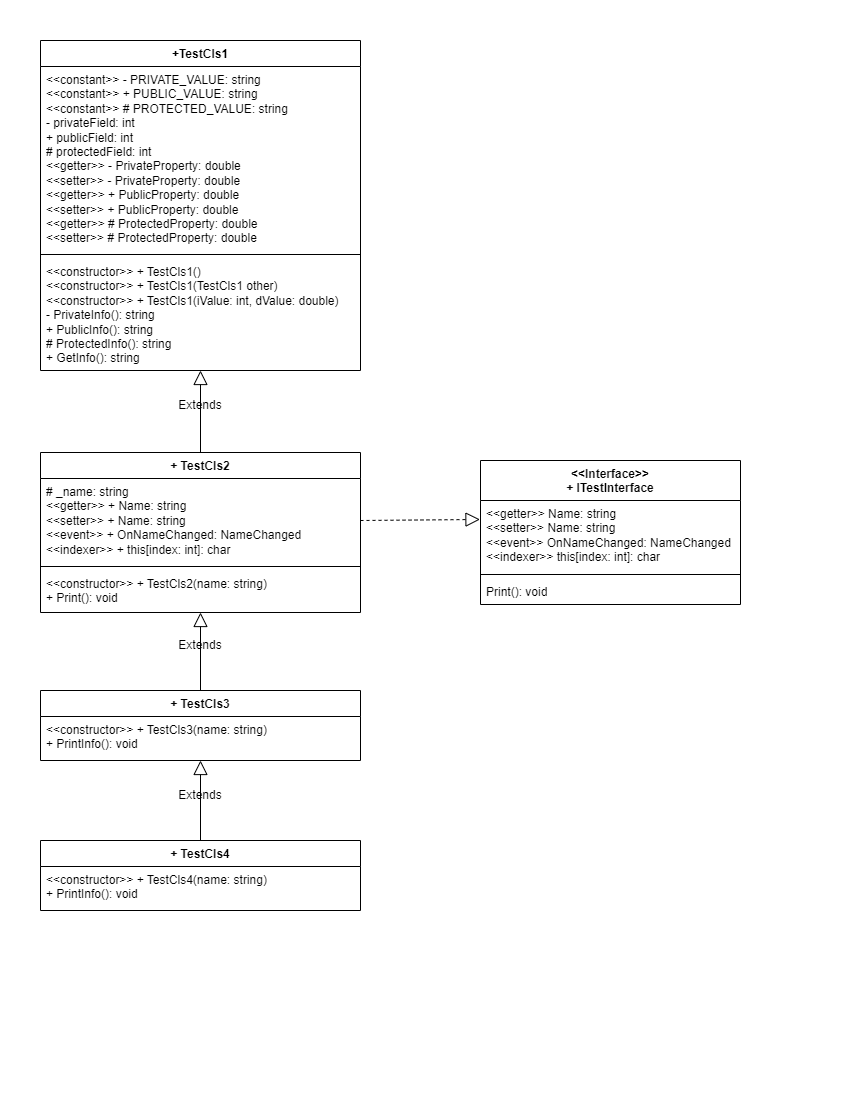

The diagram above was exported from draw.io. Its source (the exported page's mxGraphModel, read from the mxfile embedded in the PNG):
<mxGraphModel dx="1050" dy="569" grid="1" gridSize="10" guides="1" tooltips="1" connect="1" arrows="1" fold="1" page="1" pageScale="1" pageWidth="850" pageHeight="1100" math="0" shadow="0">
  <root>
    <mxCell id="0" />
    <mxCell id="1" parent="0" />
    <mxCell id="nlzwGY6cPTsEjiAZHT3V-16" value="+TestCls1" style="swimlane;fontStyle=1;align=center;verticalAlign=top;childLayout=stackLayout;horizontal=1;startSize=26;horizontalStack=0;resizeParent=1;resizeParentMax=0;resizeLast=0;collapsible=1;marginBottom=0;whiteSpace=wrap;html=1;" parent="1" vertex="1">
      <mxGeometry x="40" y="40" width="320" height="330" as="geometry" />
    </mxCell>
    <mxCell id="nlzwGY6cPTsEjiAZHT3V-17" value="&amp;lt;&amp;lt;constant&amp;gt;&amp;gt; - PRIVATE_VALUE: string&lt;br&gt;&amp;lt;&amp;lt;constant&amp;gt;&amp;gt; + PUBLIC_VALUE: string&lt;br&gt;&amp;lt;&amp;lt;constant&amp;gt;&amp;gt; # PROTECTED_VALUE: string&lt;br&gt;- privateField: int&lt;br&gt;+ publicField: int&lt;br&gt;# protectedField: int&lt;br&gt;&amp;lt;&amp;lt;getter&amp;gt;&amp;gt; - PrivateProperty: double&lt;br&gt;&amp;lt;&amp;lt;setter&amp;gt;&amp;gt; - PrivateProperty: double&lt;br&gt;&amp;lt;&amp;lt;getter&amp;gt;&amp;gt; + PublicProperty: double&lt;br&gt;&amp;lt;&amp;lt;setter&amp;gt;&amp;gt; + PublicProperty: double&lt;br&gt;&amp;lt;&amp;lt;getter&amp;gt;&amp;gt; # ProtectedProperty: double&lt;br&gt;&amp;lt;&amp;lt;setter&amp;gt;&amp;gt; # ProtectedProperty: double" style="text;strokeColor=none;fillColor=none;align=left;verticalAlign=top;spacingLeft=4;spacingRight=4;overflow=hidden;rotatable=0;points=[[0,0.5],[1,0.5]];portConstraint=eastwest;whiteSpace=wrap;html=1;" parent="nlzwGY6cPTsEjiAZHT3V-16" vertex="1">
      <mxGeometry y="26" width="320" height="184" as="geometry" />
    </mxCell>
    <mxCell id="nlzwGY6cPTsEjiAZHT3V-18" value="" style="line;strokeWidth=1;fillColor=none;align=left;verticalAlign=middle;spacingTop=-1;spacingLeft=3;spacingRight=3;rotatable=0;labelPosition=right;points=[];portConstraint=eastwest;strokeColor=inherit;" parent="nlzwGY6cPTsEjiAZHT3V-16" vertex="1">
      <mxGeometry y="210" width="320" height="8" as="geometry" />
    </mxCell>
    <mxCell id="nlzwGY6cPTsEjiAZHT3V-19" value="&amp;lt;&amp;lt;constructor&amp;gt;&amp;gt; + TestCls1()&lt;br&gt;&amp;lt;&amp;lt;constructor&amp;gt;&amp;gt; + TestCls1(TestCls1 other)&lt;br&gt;&amp;lt;&amp;lt;constructor&amp;gt;&amp;gt; + TestCls1(iValue: int, dValue: double)&lt;br&gt;- PrivateInfo(): string&lt;br&gt;+ PublicInfo(): string&lt;br&gt;# ProtectedInfo(): string&lt;br&gt;+ GetInfo(): string" style="text;strokeColor=none;fillColor=none;align=left;verticalAlign=top;spacingLeft=4;spacingRight=4;overflow=hidden;rotatable=0;points=[[0,0.5],[1,0.5]];portConstraint=eastwest;whiteSpace=wrap;html=1;" parent="nlzwGY6cPTsEjiAZHT3V-16" vertex="1">
      <mxGeometry y="218" width="320" height="112" as="geometry" />
    </mxCell>
    <mxCell id="nlzwGY6cPTsEjiAZHT3V-21" value="&amp;lt;&amp;lt;Interface&amp;gt;&amp;gt;&lt;br&gt;+ ITestInterface" style="swimlane;fontStyle=1;align=center;verticalAlign=top;childLayout=stackLayout;horizontal=1;startSize=40;horizontalStack=0;resizeParent=1;resizeParentMax=0;resizeLast=0;collapsible=1;marginBottom=0;whiteSpace=wrap;html=1;" parent="1" vertex="1">
      <mxGeometry x="480" y="460" width="260" height="144" as="geometry">
        <mxRectangle x="500" y="280" width="200" height="30" as="alternateBounds" />
      </mxGeometry>
    </mxCell>
    <mxCell id="nlzwGY6cPTsEjiAZHT3V-22" value="&amp;lt;&amp;lt;getter&amp;gt;&amp;gt; Name: string&lt;br&gt;&amp;lt;&amp;lt;setter&amp;gt;&amp;gt; Name: string&lt;br&gt;&amp;lt;&amp;lt;event&amp;gt;&amp;gt; OnNameChanged: NameChanged&lt;br&gt;&amp;lt;&amp;lt;indexer&amp;gt;&amp;gt; this[index: int]: char" style="text;strokeColor=none;fillColor=none;align=left;verticalAlign=top;spacingLeft=4;spacingRight=4;overflow=hidden;rotatable=0;points=[[0,0.5],[1,0.5]];portConstraint=eastwest;whiteSpace=wrap;html=1;" parent="nlzwGY6cPTsEjiAZHT3V-21" vertex="1">
      <mxGeometry y="40" width="260" height="70" as="geometry" />
    </mxCell>
    <mxCell id="nlzwGY6cPTsEjiAZHT3V-23" value="" style="line;strokeWidth=1;fillColor=none;align=left;verticalAlign=middle;spacingTop=-1;spacingLeft=3;spacingRight=3;rotatable=0;labelPosition=right;points=[];portConstraint=eastwest;strokeColor=inherit;" parent="nlzwGY6cPTsEjiAZHT3V-21" vertex="1">
      <mxGeometry y="110" width="260" height="8" as="geometry" />
    </mxCell>
    <mxCell id="nlzwGY6cPTsEjiAZHT3V-24" value="Print(): void" style="text;strokeColor=none;fillColor=none;align=left;verticalAlign=top;spacingLeft=4;spacingRight=4;overflow=hidden;rotatable=0;points=[[0,0.5],[1,0.5]];portConstraint=eastwest;whiteSpace=wrap;html=1;" parent="nlzwGY6cPTsEjiAZHT3V-21" vertex="1">
      <mxGeometry y="118" width="260" height="26" as="geometry" />
    </mxCell>
    <mxCell id="nlzwGY6cPTsEjiAZHT3V-25" value="+ TestCls2" style="swimlane;fontStyle=1;align=center;verticalAlign=top;childLayout=stackLayout;horizontal=1;startSize=26;horizontalStack=0;resizeParent=1;resizeParentMax=0;resizeLast=0;collapsible=1;marginBottom=0;whiteSpace=wrap;html=1;" parent="1" vertex="1">
      <mxGeometry x="40" y="452" width="320" height="160" as="geometry" />
    </mxCell>
    <mxCell id="nlzwGY6cPTsEjiAZHT3V-26" value="# _name: string&lt;br&gt;&amp;lt;&amp;lt;getter&amp;gt;&amp;gt; + Name: string&lt;br&gt;&amp;lt;&amp;lt;setter&amp;gt;&amp;gt; + Name: string&lt;br&gt;&amp;lt;&amp;lt;event&amp;gt;&amp;gt; + OnNameChanged: NameChanged&lt;br&gt;&amp;lt;&amp;lt;indexer&amp;gt;&amp;gt; + this[index: int]: char" style="text;strokeColor=none;fillColor=none;align=left;verticalAlign=top;spacingLeft=4;spacingRight=4;overflow=hidden;rotatable=0;points=[[0,0.5],[1,0.5]];portConstraint=eastwest;whiteSpace=wrap;html=1;" parent="nlzwGY6cPTsEjiAZHT3V-25" vertex="1">
      <mxGeometry y="26" width="320" height="84" as="geometry" />
    </mxCell>
    <mxCell id="nlzwGY6cPTsEjiAZHT3V-27" value="" style="line;strokeWidth=1;fillColor=none;align=left;verticalAlign=middle;spacingTop=-1;spacingLeft=3;spacingRight=3;rotatable=0;labelPosition=right;points=[];portConstraint=eastwest;strokeColor=inherit;" parent="nlzwGY6cPTsEjiAZHT3V-25" vertex="1">
      <mxGeometry y="110" width="320" height="8" as="geometry" />
    </mxCell>
    <mxCell id="nlzwGY6cPTsEjiAZHT3V-28" value="&amp;lt;&amp;lt;constructor&amp;gt;&amp;gt; + TestCls2(name: string)&lt;br&gt;+ Print(): void" style="text;strokeColor=none;fillColor=none;align=left;verticalAlign=top;spacingLeft=4;spacingRight=4;overflow=hidden;rotatable=0;points=[[0,0.5],[1,0.5]];portConstraint=eastwest;whiteSpace=wrap;html=1;" parent="nlzwGY6cPTsEjiAZHT3V-25" vertex="1">
      <mxGeometry y="118" width="320" height="42" as="geometry" />
    </mxCell>
    <mxCell id="nlzwGY6cPTsEjiAZHT3V-29" value="" style="endArrow=block;dashed=1;endFill=0;endSize=12;html=1;rounded=0;exitX=1;exitY=0.5;exitDx=0;exitDy=0;entryX=-0.002;entryY=0.271;entryDx=0;entryDy=0;entryPerimeter=0;" parent="1" source="nlzwGY6cPTsEjiAZHT3V-26" target="nlzwGY6cPTsEjiAZHT3V-22" edge="1">
      <mxGeometry width="160" relative="1" as="geometry">
        <mxPoint x="160" y="690" as="sourcePoint" />
        <mxPoint x="320" y="690" as="targetPoint" />
      </mxGeometry>
    </mxCell>
    <mxCell id="nlzwGY6cPTsEjiAZHT3V-30" value="" style="endArrow=block;endFill=0;endSize=12;html=1;rounded=0;exitX=0.5;exitY=0;exitDx=0;exitDy=0;" parent="1" source="nlzwGY6cPTsEjiAZHT3V-25" target="nlzwGY6cPTsEjiAZHT3V-19" edge="1">
      <mxGeometry width="160" relative="1" as="geometry">
        <mxPoint x="150" y="740" as="sourcePoint" />
        <mxPoint x="310" y="740" as="targetPoint" />
      </mxGeometry>
    </mxCell>
    <mxCell id="nlzwGY6cPTsEjiAZHT3V-31" value="Extends" style="text;html=1;strokeColor=none;fillColor=none;align=center;verticalAlign=middle;whiteSpace=wrap;rounded=0;" parent="1" vertex="1">
      <mxGeometry x="170" y="390" width="60" height="30" as="geometry" />
    </mxCell>
    <mxCell id="nlzwGY6cPTsEjiAZHT3V-36" value="+ TestCls3" style="swimlane;fontStyle=1;align=center;verticalAlign=top;childLayout=stackLayout;horizontal=1;startSize=26;horizontalStack=0;resizeParent=1;resizeParentMax=0;resizeLast=0;collapsible=1;marginBottom=0;whiteSpace=wrap;html=1;" parent="1" vertex="1">
      <mxGeometry x="40" y="690" width="320" height="70" as="geometry" />
    </mxCell>
    <mxCell id="nlzwGY6cPTsEjiAZHT3V-39" value="&amp;lt;&amp;lt;constructor&amp;gt;&amp;gt; + TestCls3(name: string)&lt;br&gt;+ PrintInfo(): void" style="text;strokeColor=none;fillColor=none;align=left;verticalAlign=top;spacingLeft=4;spacingRight=4;overflow=hidden;rotatable=0;points=[[0,0.5],[1,0.5]];portConstraint=eastwest;whiteSpace=wrap;html=1;" parent="nlzwGY6cPTsEjiAZHT3V-36" vertex="1">
      <mxGeometry y="26" width="320" height="44" as="geometry" />
    </mxCell>
    <mxCell id="nlzwGY6cPTsEjiAZHT3V-40" value="Extends" style="text;html=1;strokeColor=none;fillColor=none;align=center;verticalAlign=middle;whiteSpace=wrap;rounded=0;" parent="1" vertex="1">
      <mxGeometry x="170" y="630" width="60" height="30" as="geometry" />
    </mxCell>
    <mxCell id="nlzwGY6cPTsEjiAZHT3V-41" value="" style="endArrow=block;endFill=0;endSize=12;html=1;rounded=0;exitX=0.5;exitY=0;exitDx=0;exitDy=0;" parent="1" source="nlzwGY6cPTsEjiAZHT3V-36" target="nlzwGY6cPTsEjiAZHT3V-28" edge="1">
      <mxGeometry width="160" relative="1" as="geometry">
        <mxPoint x="280" y="670" as="sourcePoint" />
        <mxPoint x="280" y="588" as="targetPoint" />
      </mxGeometry>
    </mxCell>
    <mxCell id="nlzwGY6cPTsEjiAZHT3V-43" value="+ TestCls4" style="swimlane;fontStyle=1;align=center;verticalAlign=top;childLayout=stackLayout;horizontal=1;startSize=26;horizontalStack=0;resizeParent=1;resizeParentMax=0;resizeLast=0;collapsible=1;marginBottom=0;whiteSpace=wrap;html=1;" parent="1" vertex="1">
      <mxGeometry x="40" y="840" width="320" height="70" as="geometry" />
    </mxCell>
    <mxCell id="nlzwGY6cPTsEjiAZHT3V-44" value="&amp;lt;&amp;lt;constructor&amp;gt;&amp;gt; + TestCls4(name: string)&lt;br&gt;+ PrintInfo(): void" style="text;strokeColor=none;fillColor=none;align=left;verticalAlign=top;spacingLeft=4;spacingRight=4;overflow=hidden;rotatable=0;points=[[0,0.5],[1,0.5]];portConstraint=eastwest;whiteSpace=wrap;html=1;" parent="nlzwGY6cPTsEjiAZHT3V-43" vertex="1">
      <mxGeometry y="26" width="320" height="44" as="geometry" />
    </mxCell>
    <mxCell id="nlzwGY6cPTsEjiAZHT3V-45" value="Extends" style="text;html=1;strokeColor=none;fillColor=none;align=center;verticalAlign=middle;whiteSpace=wrap;rounded=0;" parent="1" vertex="1">
      <mxGeometry x="170" y="780" width="60" height="30" as="geometry" />
    </mxCell>
    <mxCell id="nlzwGY6cPTsEjiAZHT3V-46" value="" style="endArrow=block;endFill=0;endSize=12;html=1;rounded=0;exitX=0.5;exitY=0;exitDx=0;exitDy=0;" parent="1" source="nlzwGY6cPTsEjiAZHT3V-43" target="nlzwGY6cPTsEjiAZHT3V-36" edge="1">
      <mxGeometry width="160" relative="1" as="geometry">
        <mxPoint x="440" y="828" as="sourcePoint" />
        <mxPoint x="440" y="750" as="targetPoint" />
      </mxGeometry>
    </mxCell>
  </root>
</mxGraphModel>